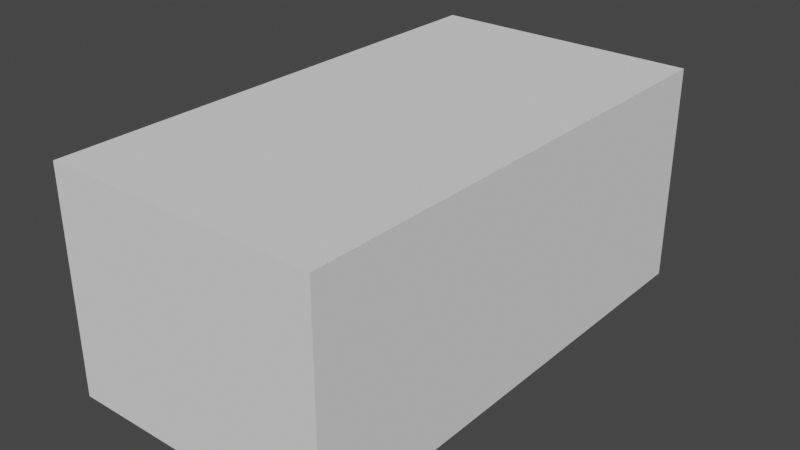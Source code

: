 # Source: Mitsubishi_ASX.blend  (saved by Blender 3.2.14; exported with 4.5.12 LTS)
import bpy
from mathutils import Matrix  # noqa: F401  (used for matrix-valued properties, if any)

bpy.ops.wm.read_factory_settings(use_empty=True)
scene = bpy.context.scene
scene.name = 'Scene'

# ---- collections
col_collection = bpy.data.collections.new('Collection'); scene.collection.children.link(col_collection)
col_ref__images = bpy.data.collections.new('Ref. Images'); scene.collection.children.link(col_ref__images)

# ---- world
world_world = bpy.data.worlds.new('World'); scene.world = world_world
world_world.use_nodes = True; world_world.node_tree.nodes.clear()
_N = world_world.node_tree.nodes; _L = world_world.node_tree.links
n0 = _N.new('ShaderNodeOutputWorld'); n0.name = 'World Output'; n0.location = (300, 300)
n1 = _N.new('ShaderNodeBackground'); n1.name = 'Background'; n1.location = (10, 300)
n1.inputs[0].default_value = (0.05088, 0.05088, 0.05088, 1.0)
_L.new(n1.outputs[0], n0.inputs[0])
n0.is_active_output = True
world_world.color = (0.05088, 0.05088, 0.05088)
world_world.use_sun_shadow = False
world_world.sun_shadow_jitter_overblur = 0.0

# ---- meshes
me_cube = bpy.data.meshes.new('Cube')
me_cube.from_pydata([(-0.9849, -1.0, -1.048), (-0.9849, -1.0, 1.044), (-0.9849, 1.0, -1.048), (-0.9849, 1.0, 1.044), (0.9901, -1.0, -1.048), (0.9901, -1.0, 1.044), (0.9901, 1.0, -1.048), (0.9901, 1.0, 1.044)], [], [(0, 1, 3, 2), (2, 3, 7, 6), (6, 7, 5, 4), (4, 5, 1, 0), (2, 6, 4, 0), (7, 3, 1, 5)])
_uv = me_cube.uv_layers.new(name='UVMap')
_uv.uv.foreach_set('vector', [0.375, 0.0, 0.625, 0.0, 0.625, 0.25, 0.375, 0.25, 0.375, 0.25, 0.625, 0.25, 0.625, 0.5, 0.375, 0.5, 0.375, 0.5, 0.625, 0.5, 0.625, 0.75, 0.375, 0.75, 0.375, 0.75, 0.625, 0.75, 0.625, 1.0, 0.375, 1.0, 0.125, 0.5, 0.375, 0.5, 0.375, 0.75, 0.125, 0.75, 0.625, 0.5, 0.875, 0.5, 0.875, 0.75, 0.625, 0.75])
me_cube.update()
me_plane = bpy.data.meshes.new('Plane')
me_plane.from_pydata([(0.7947, -0.4955, 0.1467), (0.8441, 0.3981, 0.39), (0.0, -0.732, 0.1494), (0.0, 0.1718, 0.3974), (0.1988, -0.7219, 0.1487), (0.3914, -0.711, 0.1443), (0.77, 0.3577, 0.3971), (0.3541, 0.2092, 0.3985)], [], [(5, 0, 1, 6), (2, 4, 7, 3), (4, 5, 6, 7)])
_uv = me_plane.uv_layers.new(name='UVMap')
_uv.uv.foreach_set('vector', [0.7009, 0.154, 0.8974, 0.2522, 0.922, 0.699, 0.885, 0.6789, 0.5, 0.134, 0.5994, 0.1391, 0.6771, 0.6046, 0.5, 0.5859, 0.5994, 0.1391, 0.7009, 0.154, 0.885, 0.6789, 0.6771, 0.6046])
me_plane.update()

# ---- objects
ob_cube = bpy.data.objects.new('Cube', me_cube)
ob_plane = bpy.data.objects.new('Plane', me_plane)
ob_side_ref = bpy.data.objects.new('Side_Ref', None)
ob_top_ref = bpy.data.objects.new('Top_Ref', None)
ob_front_ref = bpy.data.objects.new('Front_Ref', None)
ob_back_ref = bpy.data.objects.new('Back_Ref', None)

# ---- transforms, parenting, visibility, modifiers, constraints
ob_cube.location = (-0.01587, 0.0, 0.0)
ob_cube.rotation_euler = (1.571, -0.0, 1.571)
ob_cube.scale = (2.317, 1.0, 1.182)
ob_plane.location = (0.0, -1.483, 0.0)
_m = ob_plane.modifiers.new('Mirror', 'MIRROR')
_m.use_clip = True
ob_side_ref.location = (0.0, 0.0, 0.01371)
ob_side_ref.rotation_euler = (1.571, -0.0, 1.571)
ob_side_ref.scale = (1.0, 1.093, 1.0)
ob_side_ref.empty_display_type = 'IMAGE'
ob_side_ref.empty_display_size = 5.0
ob_side_ref.show_empty_image_perspective = False
ob_side_ref.use_empty_image_alpha = True
ob_side_ref.empty_image_side = 'FRONT'
ob_side_ref.color = (1.0, 1.0, 1.0, 0.5)
ob_top_ref.location = (-0.1352, 0.06432, -0.007806)
ob_top_ref.rotation_euler = (0.0, -0.0, 1.571)
ob_top_ref.scale = (1.008, 1.05, 1.008)
ob_top_ref.empty_display_type = 'IMAGE'
ob_top_ref.empty_display_size = 5.0
ob_top_ref.show_empty_image_perspective = False
ob_top_ref.use_empty_image_alpha = True
ob_top_ref.empty_image_side = 'FRONT'
ob_top_ref.color = (1.0, 1.0, 1.0, 0.5)
ob_front_ref.location = (-0.01685, -0.03787, -0.02508)
ob_front_ref.rotation_euler = (1.571, -0.0, -0.0)
ob_front_ref.scale = (0.5653, 0.5653, 0.5653)
ob_front_ref.empty_display_type = 'IMAGE'
ob_front_ref.empty_display_size = 5.0
ob_front_ref.show_empty_image_perspective = False
ob_front_ref.use_empty_image_alpha = True
ob_front_ref.empty_image_side = 'FRONT'
ob_front_ref.color = (1.0, 1.0, 1.0, 0.5)
ob_back_ref.location = (-0.0141, 0.0, 0.005429)
ob_back_ref.rotation_euler = (1.571, 0.0, 3.142)
ob_back_ref.scale = (0.5959, 0.5891, 0.5891)
ob_back_ref.empty_display_type = 'IMAGE'
ob_back_ref.empty_display_size = 5.0
ob_back_ref.show_empty_image_perspective = False
ob_back_ref.use_empty_image_alpha = True
ob_back_ref.empty_image_side = 'FRONT'
ob_back_ref.color = (1.0, 1.0, 1.0, 0.5)

# ---- collection membership
col_collection.objects.link(ob_cube)
col_collection.objects.link(ob_plane)
col_ref__images.objects.link(ob_side_ref)
col_ref__images.objects.link(ob_top_ref)
col_ref__images.objects.link(ob_front_ref)
col_ref__images.objects.link(ob_back_ref)

# ---- scene / render settings (as saved in the file)
scene.frame_start = 1; scene.frame_end = 250; scene.frame_set(111)
scene.render.engine = 'BLENDER_EEVEE_NEXT'
scene.cycles.sampling_pattern = 'TABULATED_SOBOL'
scene.cycles.use_light_tree = False
scene.view_settings.view_transform = 'Filmic'
bpy.context.view_layer.update()

# ---- added for rendering (the .blend has no active camera and no usable light): camera, sun
cam_auto = bpy.data.cameras.new('AutoCamera')
cam_auto.lens = 50.0
cam_auto.sensor_width = 36.0
cam_auto.clip_end = 1000.0
ob_auto_camera = bpy.data.objects.new('AutoCamera', cam_auto)
scene.collection.objects.link(ob_auto_camera)
ob_auto_camera.location = (5.13754, -6.18107, 4.12474)
ob_auto_camera.rotation_euler = (1.09748, -7.21219e-08, 0.694738)
scene.camera = ob_auto_camera
light_auto_sun = bpy.data.lights.new('AutoSun', 'SUN')
light_auto_sun.energy = 3.0
light_auto_sun.angle = 0.0523599
ob_auto_sun = bpy.data.objects.new('AutoSun', light_auto_sun)
scene.collection.objects.link(ob_auto_sun)
ob_auto_sun.rotation_euler = (0.872665, 0.174533, 0.523599)
bpy.context.view_layer.update()
